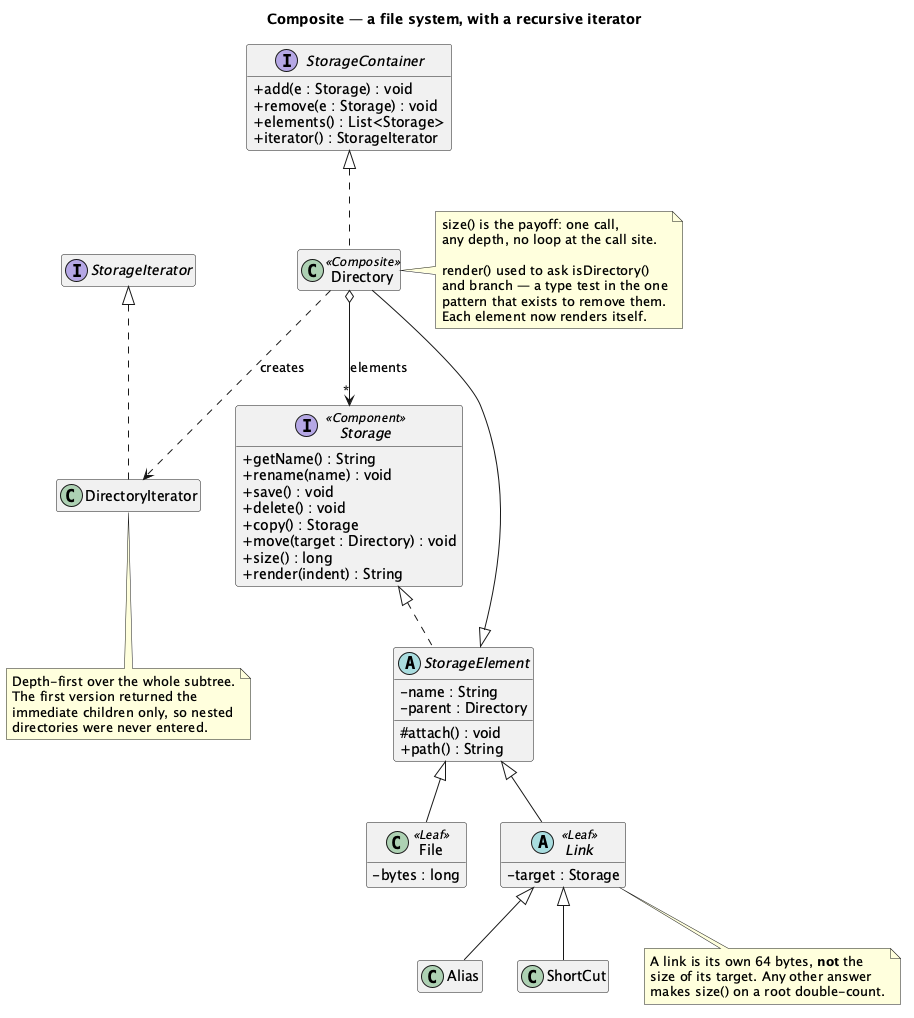

The diagram above was rendered by PlantUML. Its source (embedded in the PNG):
@startuml "Composite - File System - Class Diagram"
skinparam classAttributeIconSize 0
hide empty members
title Composite — a file system, with a recursive iterator


interface Storage <<Component>> {
  + getName() : String
  + rename(name) : void
  + save() : void
  + delete() : void
  + copy() : Storage
  + move(target : Directory) : void
  + size() : long
  + render(indent) : String
}

abstract class StorageElement {
  - name : String
  - parent : Directory
  # attach() : void
  + path() : String
}

class File <<Leaf>> {
  - bytes : long
}
abstract class Link <<Leaf>> {
  - target : Storage
}
class Alias
class ShortCut

interface StorageContainer {
  + add(e : Storage) : void
  + remove(e : Storage) : void
  + elements() : List<Storage>
  + iterator() : StorageIterator
}

class Directory <<Composite>>

interface StorageIterator
class DirectoryIterator

Storage <|.. StorageElement
StorageElement <|-- File
StorageElement <|-- Link
Link <|-- Alias
Link <|-- ShortCut
StorageElement <|-- Directory
StorageContainer <|.. Directory
Directory o--> "*" Storage : elements
Directory ..> DirectoryIterator : creates
StorageIterator <|.. DirectoryIterator

note right of Directory
  size() is the payoff: one call,
  any depth, no loop at the call site.

  render() used to ask isDirectory()
  and branch — a type test in the one
  pattern that exists to remove them.
  Each element now renders itself.
end note

note bottom of Link
  A link is its own 64 bytes, <b>not</b> the
  size of its target. Any other answer
  makes size() on a root double-count.
end note

note bottom of DirectoryIterator
  Depth-first over the whole subtree.
  The first version returned the
  immediate children only, so nested
  directories were never entered.
end note

@enduml